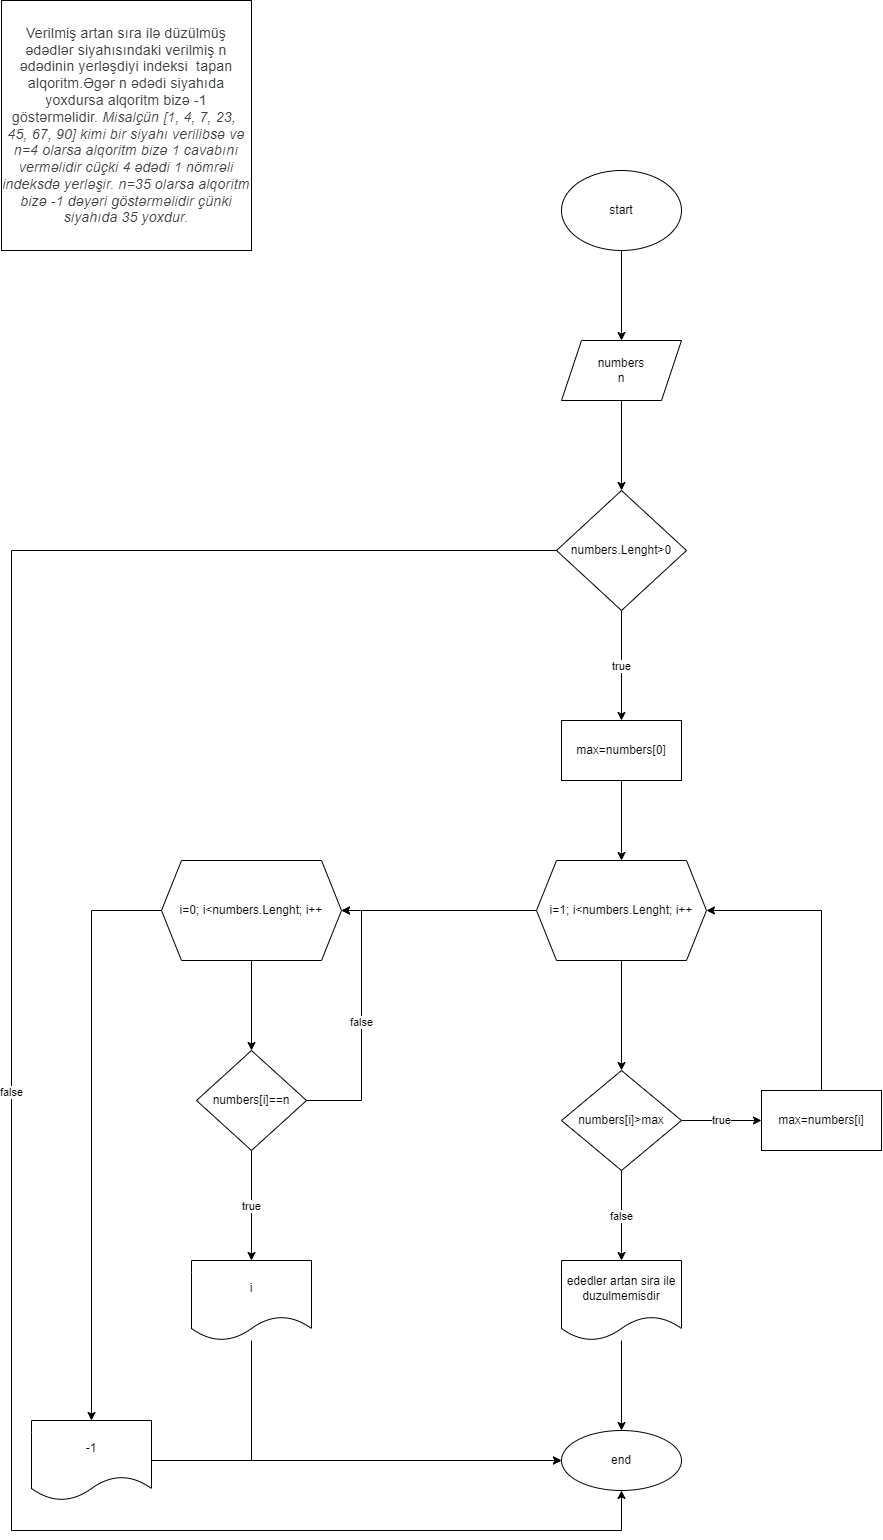

The diagram above was exported from draw.io. Its source (the exported page's mxGraphModel, read from the mxfile embedded in the PNG):
<mxGraphModel dx="1483" dy="770" grid="1" gridSize="10" guides="1" tooltips="1" connect="1" arrows="1" fold="1" page="1" pageScale="1" pageWidth="827" pageHeight="1169" math="0" shadow="0">
  <root>
    <mxCell id="0" />
    <mxCell id="1" parent="0" />
    <mxCell id="qjL6NXE2DRHlous0qgTM-1" value="&lt;span style=&quot;color: rgb(60, 64, 67); font-family: Roboto, Arial, sans-serif; font-size: 14px; letter-spacing: 0.2px; text-align: start;&quot;&gt;Verilmiş artan sıra ilə düzülmüş ədədlər siyahısındaki verilmiş n ədədinin yerləşdiyi indeksi&amp;nbsp; tapan alqoritm.Əgər n ədədi siyahıda yoxdursa alqoritm bizə -1 göstərməlidir.&amp;nbsp;&lt;/span&gt;&lt;i style=&quot;-webkit-tap-highlight-color: transparent; color: rgb(60, 64, 67); font-family: Roboto, Arial, sans-serif; font-size: 14px; letter-spacing: 0.2px; text-align: start;&quot;&gt;Misalçün [1, 4, 7, 23,&amp;nbsp; 45, 67, 90] kimi bir siyahı verilibsə və n=4 olarsa alqoritm bizə 1 cavabını verməlidir cüçki 4 ədədi 1 nömrəli indeksdə yerləşir. n=35 olarsa alqoritm bizə -1 dəyəri göstərməlidir çünki siyahıda 35 yoxdur.&lt;/i&gt;" style="whiteSpace=wrap;html=1;aspect=fixed;" vertex="1" parent="1">
      <mxGeometry x="20" y="10" width="250" height="250" as="geometry" />
    </mxCell>
    <mxCell id="qjL6NXE2DRHlous0qgTM-4" value="" style="edgeStyle=orthogonalEdgeStyle;rounded=0;orthogonalLoop=1;jettySize=auto;html=1;" edge="1" parent="1" source="qjL6NXE2DRHlous0qgTM-2" target="qjL6NXE2DRHlous0qgTM-3">
      <mxGeometry relative="1" as="geometry" />
    </mxCell>
    <mxCell id="qjL6NXE2DRHlous0qgTM-2" value="start" style="ellipse;whiteSpace=wrap;html=1;" vertex="1" parent="1">
      <mxGeometry x="580" y="180" width="120" height="80" as="geometry" />
    </mxCell>
    <mxCell id="qjL6NXE2DRHlous0qgTM-22" value="" style="edgeStyle=orthogonalEdgeStyle;rounded=0;orthogonalLoop=1;jettySize=auto;html=1;" edge="1" parent="1" source="qjL6NXE2DRHlous0qgTM-3" target="qjL6NXE2DRHlous0qgTM-21">
      <mxGeometry relative="1" as="geometry" />
    </mxCell>
    <mxCell id="qjL6NXE2DRHlous0qgTM-3" value="numbers&lt;br&gt;n" style="shape=parallelogram;perimeter=parallelogramPerimeter;whiteSpace=wrap;html=1;fixedSize=1;" vertex="1" parent="1">
      <mxGeometry x="580" y="350" width="120" height="60" as="geometry" />
    </mxCell>
    <mxCell id="qjL6NXE2DRHlous0qgTM-24" value="true" style="edgeStyle=orthogonalEdgeStyle;rounded=0;orthogonalLoop=1;jettySize=auto;html=1;" edge="1" parent="1" source="qjL6NXE2DRHlous0qgTM-21" target="qjL6NXE2DRHlous0qgTM-23">
      <mxGeometry relative="1" as="geometry" />
    </mxCell>
    <mxCell id="qjL6NXE2DRHlous0qgTM-47" value="false" style="edgeStyle=orthogonalEdgeStyle;rounded=0;orthogonalLoop=1;jettySize=auto;html=1;entryX=0.5;entryY=1;entryDx=0;entryDy=0;" edge="1" parent="1" source="qjL6NXE2DRHlous0qgTM-21" target="qjL6NXE2DRHlous0qgTM-34">
      <mxGeometry relative="1" as="geometry">
        <Array as="points">
          <mxPoint x="30" y="560" />
          <mxPoint x="30" y="1540" />
          <mxPoint x="640" y="1540" />
        </Array>
      </mxGeometry>
    </mxCell>
    <mxCell id="qjL6NXE2DRHlous0qgTM-21" value="numbers.Lenght&amp;gt;0" style="rhombus;whiteSpace=wrap;html=1;" vertex="1" parent="1">
      <mxGeometry x="575" y="500" width="130" height="120" as="geometry" />
    </mxCell>
    <mxCell id="qjL6NXE2DRHlous0qgTM-26" value="" style="edgeStyle=orthogonalEdgeStyle;rounded=0;orthogonalLoop=1;jettySize=auto;html=1;" edge="1" parent="1" source="qjL6NXE2DRHlous0qgTM-23" target="qjL6NXE2DRHlous0qgTM-25">
      <mxGeometry relative="1" as="geometry" />
    </mxCell>
    <mxCell id="qjL6NXE2DRHlous0qgTM-23" value="max=numbers[0]" style="whiteSpace=wrap;html=1;" vertex="1" parent="1">
      <mxGeometry x="580" y="730" width="120" height="60" as="geometry" />
    </mxCell>
    <mxCell id="qjL6NXE2DRHlous0qgTM-28" value="" style="edgeStyle=orthogonalEdgeStyle;rounded=0;orthogonalLoop=1;jettySize=auto;html=1;" edge="1" parent="1" source="qjL6NXE2DRHlous0qgTM-25" target="qjL6NXE2DRHlous0qgTM-27">
      <mxGeometry relative="1" as="geometry" />
    </mxCell>
    <mxCell id="qjL6NXE2DRHlous0qgTM-37" value="" style="edgeStyle=orthogonalEdgeStyle;rounded=0;orthogonalLoop=1;jettySize=auto;html=1;" edge="1" parent="1" source="qjL6NXE2DRHlous0qgTM-25" target="qjL6NXE2DRHlous0qgTM-36">
      <mxGeometry relative="1" as="geometry" />
    </mxCell>
    <mxCell id="qjL6NXE2DRHlous0qgTM-25" value="i=1; i&amp;lt;numbers.Lenght; i++" style="shape=hexagon;perimeter=hexagonPerimeter2;whiteSpace=wrap;html=1;fixedSize=1;" vertex="1" parent="1">
      <mxGeometry x="555" y="870" width="170" height="100" as="geometry" />
    </mxCell>
    <mxCell id="qjL6NXE2DRHlous0qgTM-30" value="true" style="edgeStyle=orthogonalEdgeStyle;rounded=0;orthogonalLoop=1;jettySize=auto;html=1;" edge="1" parent="1" source="qjL6NXE2DRHlous0qgTM-27" target="qjL6NXE2DRHlous0qgTM-29">
      <mxGeometry relative="1" as="geometry" />
    </mxCell>
    <mxCell id="qjL6NXE2DRHlous0qgTM-33" value="false" style="edgeStyle=orthogonalEdgeStyle;rounded=0;orthogonalLoop=1;jettySize=auto;html=1;" edge="1" parent="1" source="qjL6NXE2DRHlous0qgTM-27" target="qjL6NXE2DRHlous0qgTM-32">
      <mxGeometry relative="1" as="geometry" />
    </mxCell>
    <mxCell id="qjL6NXE2DRHlous0qgTM-27" value="numbers[i]&amp;gt;max" style="rhombus;whiteSpace=wrap;html=1;" vertex="1" parent="1">
      <mxGeometry x="580" y="1080" width="120" height="100" as="geometry" />
    </mxCell>
    <mxCell id="qjL6NXE2DRHlous0qgTM-31" style="edgeStyle=orthogonalEdgeStyle;rounded=0;orthogonalLoop=1;jettySize=auto;html=1;entryX=1;entryY=0.5;entryDx=0;entryDy=0;" edge="1" parent="1" source="qjL6NXE2DRHlous0qgTM-29" target="qjL6NXE2DRHlous0qgTM-25">
      <mxGeometry relative="1" as="geometry">
        <Array as="points">
          <mxPoint x="840" y="920" />
        </Array>
      </mxGeometry>
    </mxCell>
    <mxCell id="qjL6NXE2DRHlous0qgTM-29" value="max=numbers[i]" style="whiteSpace=wrap;html=1;" vertex="1" parent="1">
      <mxGeometry x="780" y="1100" width="120" height="60" as="geometry" />
    </mxCell>
    <mxCell id="qjL6NXE2DRHlous0qgTM-35" value="" style="edgeStyle=orthogonalEdgeStyle;rounded=0;orthogonalLoop=1;jettySize=auto;html=1;" edge="1" parent="1" source="qjL6NXE2DRHlous0qgTM-32" target="qjL6NXE2DRHlous0qgTM-34">
      <mxGeometry relative="1" as="geometry" />
    </mxCell>
    <mxCell id="qjL6NXE2DRHlous0qgTM-32" value="ededler artan sira ile duzulmemisdir" style="shape=document;whiteSpace=wrap;html=1;boundedLbl=1;" vertex="1" parent="1">
      <mxGeometry x="580" y="1270" width="120" height="80" as="geometry" />
    </mxCell>
    <mxCell id="qjL6NXE2DRHlous0qgTM-34" value="end" style="ellipse;whiteSpace=wrap;html=1;" vertex="1" parent="1">
      <mxGeometry x="580" y="1440" width="120" height="60" as="geometry" />
    </mxCell>
    <mxCell id="qjL6NXE2DRHlous0qgTM-39" value="" style="edgeStyle=orthogonalEdgeStyle;rounded=0;orthogonalLoop=1;jettySize=auto;html=1;" edge="1" parent="1" source="qjL6NXE2DRHlous0qgTM-36" target="qjL6NXE2DRHlous0qgTM-38">
      <mxGeometry relative="1" as="geometry" />
    </mxCell>
    <mxCell id="qjL6NXE2DRHlous0qgTM-45" value="" style="edgeStyle=orthogonalEdgeStyle;rounded=0;orthogonalLoop=1;jettySize=auto;html=1;" edge="1" parent="1" source="qjL6NXE2DRHlous0qgTM-36" target="qjL6NXE2DRHlous0qgTM-44">
      <mxGeometry relative="1" as="geometry" />
    </mxCell>
    <mxCell id="qjL6NXE2DRHlous0qgTM-36" value="i=0; i&amp;lt;numbers.Lenght; i++" style="shape=hexagon;perimeter=hexagonPerimeter2;whiteSpace=wrap;html=1;fixedSize=1;" vertex="1" parent="1">
      <mxGeometry x="180" y="870" width="180" height="100" as="geometry" />
    </mxCell>
    <mxCell id="qjL6NXE2DRHlous0qgTM-41" value="true" style="edgeStyle=orthogonalEdgeStyle;rounded=0;orthogonalLoop=1;jettySize=auto;html=1;" edge="1" parent="1" source="qjL6NXE2DRHlous0qgTM-38" target="qjL6NXE2DRHlous0qgTM-40">
      <mxGeometry relative="1" as="geometry" />
    </mxCell>
    <mxCell id="qjL6NXE2DRHlous0qgTM-43" value="false" style="edgeStyle=orthogonalEdgeStyle;rounded=0;orthogonalLoop=1;jettySize=auto;html=1;entryX=1;entryY=0.5;entryDx=0;entryDy=0;" edge="1" parent="1" source="qjL6NXE2DRHlous0qgTM-38" target="qjL6NXE2DRHlous0qgTM-36">
      <mxGeometry relative="1" as="geometry">
        <Array as="points">
          <mxPoint x="380" y="1110" />
          <mxPoint x="380" y="920" />
        </Array>
      </mxGeometry>
    </mxCell>
    <mxCell id="qjL6NXE2DRHlous0qgTM-38" value="numbers[i]==n" style="rhombus;whiteSpace=wrap;html=1;" vertex="1" parent="1">
      <mxGeometry x="215" y="1060" width="110" height="100" as="geometry" />
    </mxCell>
    <mxCell id="qjL6NXE2DRHlous0qgTM-42" style="edgeStyle=orthogonalEdgeStyle;rounded=0;orthogonalLoop=1;jettySize=auto;html=1;entryX=0;entryY=0.5;entryDx=0;entryDy=0;" edge="1" parent="1" source="qjL6NXE2DRHlous0qgTM-40" target="qjL6NXE2DRHlous0qgTM-34">
      <mxGeometry relative="1" as="geometry">
        <Array as="points">
          <mxPoint x="270" y="1470" />
        </Array>
      </mxGeometry>
    </mxCell>
    <mxCell id="qjL6NXE2DRHlous0qgTM-40" value="i" style="shape=document;whiteSpace=wrap;html=1;boundedLbl=1;" vertex="1" parent="1">
      <mxGeometry x="210" y="1270" width="120" height="80" as="geometry" />
    </mxCell>
    <mxCell id="qjL6NXE2DRHlous0qgTM-46" style="edgeStyle=orthogonalEdgeStyle;rounded=0;orthogonalLoop=1;jettySize=auto;html=1;entryX=0;entryY=0.5;entryDx=0;entryDy=0;" edge="1" parent="1" source="qjL6NXE2DRHlous0qgTM-44" target="qjL6NXE2DRHlous0qgTM-34">
      <mxGeometry relative="1" as="geometry" />
    </mxCell>
    <mxCell id="qjL6NXE2DRHlous0qgTM-44" value="-1" style="shape=document;whiteSpace=wrap;html=1;boundedLbl=1;" vertex="1" parent="1">
      <mxGeometry x="50" y="1430" width="120" height="80" as="geometry" />
    </mxCell>
  </root>
</mxGraphModel>